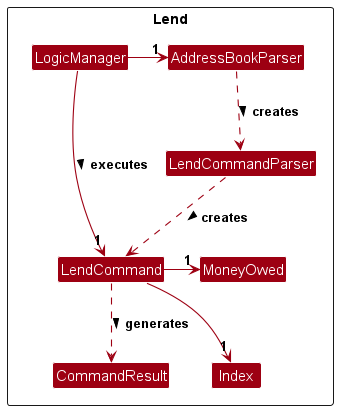

The diagram above was rendered by PlantUML. Its source (embedded in the PNG):
@startuml
!include style.puml
skinparam arrowThickness 1.1
skinparam arrowColor MODEL_COLOR
skinparam classBackgroundColor MODEL_COLOR

Package Lend as LendPackage<<Rectangle>>{

Class LogicManager
Class AddressBookParser
Class LendCommandParser
Class LendCommand
Class Index
Class CommandResult


LogicManager -down-> "1" LendCommand : executes >
LogicManager -right-> "1" AddressBookParser
AddressBookParser ..> LendCommandParser : creates >
LendCommand -right-> "1" MoneyOwed
LendCommandParser ..> LendCommand : creates >
LendCommand -right-> "1" Index
LendCommand ..down> CommandResult : generates >
MoneyOwed -[hidden]down-> Index

}

@enduml